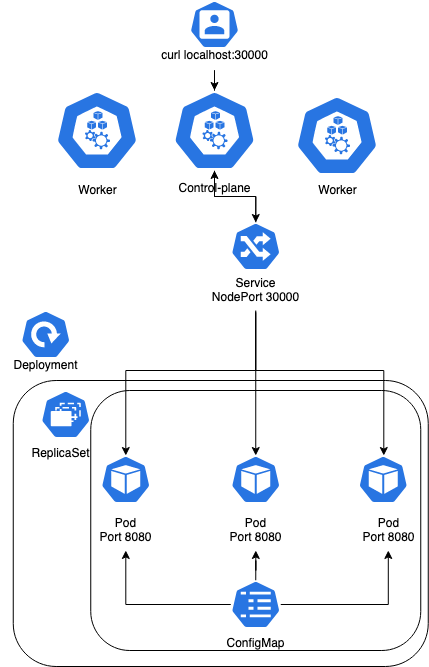

The diagram above was exported from draw.io. Its source (the exported page's mxGraphModel, read from the mxfile embedded in the PNG):
<mxGraphModel dx="2066" dy="1127" grid="1" gridSize="10" guides="1" tooltips="1" connect="1" arrows="1" fold="1" page="1" pageScale="1" pageWidth="850" pageHeight="1100" math="0" shadow="0">
  <root>
    <mxCell id="0" />
    <mxCell id="1" parent="0" />
    <mxCell id="0J3LfPsbLOh2eGd6w9Z0-23" style="edgeStyle=orthogonalEdgeStyle;rounded=0;orthogonalLoop=1;jettySize=auto;html=1;entryX=0.5;entryY=0;entryDx=0;entryDy=0;entryPerimeter=0;" parent="1" source="0J3LfPsbLOh2eGd6w9Z0-1" target="0J3LfPsbLOh2eGd6w9Z0-21" edge="1">
      <mxGeometry relative="1" as="geometry" />
    </mxCell>
    <mxCell id="0J3LfPsbLOh2eGd6w9Z0-1" value="" style="sketch=0;html=1;dashed=0;whitespace=wrap;fillColor=#2875E2;strokeColor=#ffffff;points=[[0.005,0.63,0],[0.1,0.2,0],[0.9,0.2,0],[0.5,0,0],[0.995,0.63,0],[0.72,0.99,0],[0.5,1,0],[0.28,0.99,0]];shape=mxgraph.kubernetes.icon;prIcon=node" parent="1" vertex="1">
      <mxGeometry x="395" y="300" width="100" height="80" as="geometry" />
    </mxCell>
    <mxCell id="0J3LfPsbLOh2eGd6w9Z0-2" value="" style="sketch=0;html=1;dashed=0;whitespace=wrap;fillColor=#2875E2;strokeColor=#ffffff;points=[[0.005,0.63,0],[0.1,0.2,0],[0.9,0.2,0],[0.5,0,0],[0.995,0.63,0],[0.72,0.99,0],[0.5,1,0],[0.28,0.99,0]];shape=mxgraph.kubernetes.icon;prIcon=node" parent="1" vertex="1">
      <mxGeometry x="510" y="305" width="115" height="80" as="geometry" />
    </mxCell>
    <mxCell id="0J3LfPsbLOh2eGd6w9Z0-3" value="" style="sketch=0;html=1;dashed=0;whitespace=wrap;fillColor=#2875E2;strokeColor=#ffffff;points=[[0.005,0.63,0],[0.1,0.2,0],[0.9,0.2,0],[0.5,0,0],[0.995,0.63,0],[0.72,0.99,0],[0.5,1,0],[0.28,0.99,0]];shape=mxgraph.kubernetes.icon;prIcon=node" parent="1" vertex="1">
      <mxGeometry x="270" y="300" width="115" height="80" as="geometry" />
    </mxCell>
    <mxCell id="0J3LfPsbLOh2eGd6w9Z0-4" value="" style="sketch=0;html=1;dashed=0;whitespace=wrap;fillColor=#2875E2;strokeColor=#ffffff;points=[[0.005,0.63,0],[0.1,0.2,0],[0.9,0.2,0],[0.5,0,0],[0.995,0.63,0],[0.72,0.99,0],[0.5,1,0],[0.28,0.99,0]];shape=mxgraph.kubernetes.icon;prIcon=user" parent="1" vertex="1">
      <mxGeometry x="420" y="210" width="50" height="48" as="geometry" />
    </mxCell>
    <mxCell id="0J3LfPsbLOh2eGd6w9Z0-9" value="" style="edgeStyle=orthogonalEdgeStyle;rounded=0;orthogonalLoop=1;jettySize=auto;html=1;" parent="1" source="0J3LfPsbLOh2eGd6w9Z0-5" target="0J3LfPsbLOh2eGd6w9Z0-1" edge="1">
      <mxGeometry relative="1" as="geometry" />
    </mxCell>
    <mxCell id="0J3LfPsbLOh2eGd6w9Z0-5" value="&lt;div&gt;curl localhost:30000&lt;/div&gt;" style="text;html=1;align=center;verticalAlign=middle;resizable=0;points=[];autosize=1;strokeColor=none;fillColor=none;" parent="1" vertex="1">
      <mxGeometry x="380" y="250" width="130" height="30" as="geometry" />
    </mxCell>
    <mxCell id="0J3LfPsbLOh2eGd6w9Z0-6" value="&lt;div&gt;Control-plane&lt;br&gt;&lt;/div&gt;&lt;div&gt;&lt;br&gt;&lt;/div&gt;" style="text;html=1;align=center;verticalAlign=middle;resizable=0;points=[];autosize=1;strokeColor=none;fillColor=none;" parent="1" vertex="1">
      <mxGeometry x="395" y="385" width="100" height="40" as="geometry" />
    </mxCell>
    <mxCell id="0J3LfPsbLOh2eGd6w9Z0-7" value="Worker" style="text;html=1;align=center;verticalAlign=middle;resizable=0;points=[];autosize=1;strokeColor=none;fillColor=none;" parent="1" vertex="1">
      <mxGeometry x="537.5" y="385" width="60" height="30" as="geometry" />
    </mxCell>
    <mxCell id="0J3LfPsbLOh2eGd6w9Z0-8" value="Worker" style="text;html=1;align=center;verticalAlign=middle;resizable=0;points=[];autosize=1;strokeColor=none;fillColor=none;" parent="1" vertex="1">
      <mxGeometry x="297.5" y="385" width="60" height="30" as="geometry" />
    </mxCell>
    <mxCell id="0J3LfPsbLOh2eGd6w9Z0-39" style="edgeStyle=orthogonalEdgeStyle;rounded=0;orthogonalLoop=1;jettySize=auto;html=1;exitX=0.545;exitY=1.05;exitDx=0;exitDy=0;exitPerimeter=0;" parent="1" target="0J3LfPsbLOh2eGd6w9Z0-10" edge="1">
      <mxGeometry relative="1" as="geometry">
        <mxPoint x="486.1999999999998" y="522" as="sourcePoint" />
        <Array as="points">
          <mxPoint x="486.25" y="580" />
          <mxPoint x="356.25" y="580" />
        </Array>
      </mxGeometry>
    </mxCell>
    <mxCell id="0J3LfPsbLOh2eGd6w9Z0-10" value="" style="sketch=0;html=1;dashed=0;whitespace=wrap;fillColor=#2875E2;strokeColor=#ffffff;points=[[0.005,0.63,0],[0.1,0.2,0],[0.9,0.2,0],[0.5,0,0],[0.995,0.63,0],[0.72,0.99,0],[0.5,1,0],[0.28,0.99,0]];shape=mxgraph.kubernetes.icon;prIcon=pod" parent="1" vertex="1">
      <mxGeometry x="331.25" y="665" width="50" height="48" as="geometry" />
    </mxCell>
    <mxCell id="0J3LfPsbLOh2eGd6w9Z0-42" style="edgeStyle=orthogonalEdgeStyle;rounded=0;orthogonalLoop=1;jettySize=auto;html=1;" parent="1" target="0J3LfPsbLOh2eGd6w9Z0-11" edge="1">
      <mxGeometry relative="1" as="geometry">
        <mxPoint x="486.25" y="520" as="sourcePoint" />
      </mxGeometry>
    </mxCell>
    <mxCell id="0J3LfPsbLOh2eGd6w9Z0-11" value="" style="sketch=0;html=1;dashed=0;whitespace=wrap;fillColor=#2875E2;strokeColor=#ffffff;points=[[0.005,0.63,0],[0.1,0.2,0],[0.9,0.2,0],[0.5,0,0],[0.995,0.63,0],[0.72,0.99,0],[0.5,1,0],[0.28,0.99,0]];shape=mxgraph.kubernetes.icon;prIcon=pod" parent="1" vertex="1">
      <mxGeometry x="461.25" y="665" width="50" height="48" as="geometry" />
    </mxCell>
    <mxCell id="0J3LfPsbLOh2eGd6w9Z0-37" style="edgeStyle=orthogonalEdgeStyle;rounded=0;orthogonalLoop=1;jettySize=auto;html=1;exitX=0.545;exitY=1.025;exitDx=0;exitDy=0;exitPerimeter=0;" parent="1" target="0J3LfPsbLOh2eGd6w9Z0-12" edge="1">
      <mxGeometry relative="1" as="geometry">
        <mxPoint x="486.1999999999998" y="521" as="sourcePoint" />
        <Array as="points">
          <mxPoint x="486.25" y="580" />
          <mxPoint x="614.25" y="580" />
        </Array>
      </mxGeometry>
    </mxCell>
    <mxCell id="0J3LfPsbLOh2eGd6w9Z0-12" value="" style="sketch=0;html=1;dashed=0;whitespace=wrap;fillColor=#2875E2;strokeColor=#ffffff;points=[[0.005,0.63,0],[0.1,0.2,0],[0.9,0.2,0],[0.5,0,0],[0.995,0.63,0],[0.72,0.99,0],[0.5,1,0],[0.28,0.99,0]];shape=mxgraph.kubernetes.icon;prIcon=pod" parent="1" vertex="1">
      <mxGeometry x="588.75" y="665" width="50" height="48" as="geometry" />
    </mxCell>
    <mxCell id="0J3LfPsbLOh2eGd6w9Z0-13" value="&lt;div&gt;Pod&lt;/div&gt;&lt;div&gt;Port 8080&lt;/div&gt;" style="text;html=1;align=center;verticalAlign=middle;resizable=0;points=[];autosize=1;strokeColor=none;fillColor=none;" parent="1" vertex="1">
      <mxGeometry x="316.25" y="720" width="80" height="40" as="geometry" />
    </mxCell>
    <mxCell id="0J3LfPsbLOh2eGd6w9Z0-14" value="&lt;div&gt;Pod&lt;/div&gt;&lt;div&gt;Port 8080&lt;br&gt;&lt;/div&gt;" style="text;html=1;align=center;verticalAlign=middle;resizable=0;points=[];autosize=1;strokeColor=none;fillColor=none;" parent="1" vertex="1">
      <mxGeometry x="446.25" y="720" width="80" height="40" as="geometry" />
    </mxCell>
    <mxCell id="0J3LfPsbLOh2eGd6w9Z0-15" value="&lt;div&gt;Pod&lt;/div&gt;&lt;div&gt;Port 8080&lt;br&gt;&lt;/div&gt;" style="text;html=1;align=center;verticalAlign=middle;resizable=0;points=[];autosize=1;strokeColor=none;fillColor=none;" parent="1" vertex="1">
      <mxGeometry x="578.75" y="720" width="80" height="40" as="geometry" />
    </mxCell>
    <mxCell id="0J3LfPsbLOh2eGd6w9Z0-18" value="" style="sketch=0;html=1;dashed=0;whitespace=wrap;fillColor=#2875E2;strokeColor=#ffffff;points=[[0.005,0.63,0],[0.1,0.2,0],[0.9,0.2,0],[0.5,0,0],[0.995,0.63,0],[0.72,0.99,0],[0.5,1,0],[0.28,0.99,0]];shape=mxgraph.kubernetes.icon;prIcon=deploy" parent="1" vertex="1">
      <mxGeometry x="251.25" y="520" width="50" height="48" as="geometry" />
    </mxCell>
    <mxCell id="0J3LfPsbLOh2eGd6w9Z0-19" value="" style="sketch=0;html=1;dashed=0;whitespace=wrap;fillColor=#2875E2;strokeColor=#ffffff;points=[[0.005,0.63,0],[0.1,0.2,0],[0.9,0.2,0],[0.5,0,0],[0.995,0.63,0],[0.72,0.99,0],[0.5,1,0],[0.28,0.99,0]];shape=mxgraph.kubernetes.icon;prIcon=rs" parent="1" vertex="1">
      <mxGeometry x="271.25" y="600" width="50" height="48" as="geometry" />
    </mxCell>
    <mxCell id="0J3LfPsbLOh2eGd6w9Z0-25" style="edgeStyle=orthogonalEdgeStyle;rounded=0;orthogonalLoop=1;jettySize=auto;html=1;" parent="1" source="0J3LfPsbLOh2eGd6w9Z0-20" target="0J3LfPsbLOh2eGd6w9Z0-13" edge="1">
      <mxGeometry relative="1" as="geometry" />
    </mxCell>
    <mxCell id="0J3LfPsbLOh2eGd6w9Z0-26" style="edgeStyle=orthogonalEdgeStyle;rounded=0;orthogonalLoop=1;jettySize=auto;html=1;exitX=0.5;exitY=0;exitDx=0;exitDy=0;exitPerimeter=0;" parent="1" source="0J3LfPsbLOh2eGd6w9Z0-20" target="0J3LfPsbLOh2eGd6w9Z0-14" edge="1">
      <mxGeometry relative="1" as="geometry" />
    </mxCell>
    <mxCell id="0J3LfPsbLOh2eGd6w9Z0-27" style="edgeStyle=orthogonalEdgeStyle;rounded=0;orthogonalLoop=1;jettySize=auto;html=1;" parent="1" source="0J3LfPsbLOh2eGd6w9Z0-20" target="0J3LfPsbLOh2eGd6w9Z0-15" edge="1">
      <mxGeometry relative="1" as="geometry" />
    </mxCell>
    <mxCell id="0J3LfPsbLOh2eGd6w9Z0-20" value="" style="sketch=0;html=1;dashed=0;whitespace=wrap;fillColor=#2875E2;strokeColor=#ffffff;points=[[0.005,0.63,0],[0.1,0.2,0],[0.9,0.2,0],[0.5,0,0],[0.995,0.63,0],[0.72,0.99,0],[0.5,1,0],[0.28,0.99,0]];shape=mxgraph.kubernetes.icon;prIcon=cm" parent="1" vertex="1">
      <mxGeometry x="461.25" y="790" width="50" height="48" as="geometry" />
    </mxCell>
    <mxCell id="0J3LfPsbLOh2eGd6w9Z0-22" style="edgeStyle=orthogonalEdgeStyle;rounded=0;orthogonalLoop=1;jettySize=auto;html=1;entryX=0.5;entryY=1;entryDx=0;entryDy=0;entryPerimeter=0;" parent="1" source="0J3LfPsbLOh2eGd6w9Z0-21" target="0J3LfPsbLOh2eGd6w9Z0-1" edge="1">
      <mxGeometry relative="1" as="geometry" />
    </mxCell>
    <mxCell id="0J3LfPsbLOh2eGd6w9Z0-21" value="" style="sketch=0;html=1;dashed=0;whitespace=wrap;fillColor=#2875E2;strokeColor=#ffffff;points=[[0.005,0.63,0],[0.1,0.2,0],[0.9,0.2,0],[0.5,0,0],[0.995,0.63,0],[0.72,0.99,0],[0.5,1,0],[0.28,0.99,0]];shape=mxgraph.kubernetes.icon;prIcon=ing" parent="1" vertex="1">
      <mxGeometry x="461.25" y="432" width="50" height="48" as="geometry" />
    </mxCell>
    <mxCell id="0J3LfPsbLOh2eGd6w9Z0-24" value="&lt;div&gt;Service&lt;/div&gt;&lt;div&gt;NodePort 30000&lt;/div&gt;" style="text;html=1;align=center;verticalAlign=middle;resizable=0;points=[];autosize=1;strokeColor=none;fillColor=none;" parent="1" vertex="1">
      <mxGeometry x="431.25" y="480" width="110" height="40" as="geometry" />
    </mxCell>
    <mxCell id="0J3LfPsbLOh2eGd6w9Z0-29" value="" style="rounded=1;whiteSpace=wrap;html=1;fillColor=none;" parent="1" vertex="1">
      <mxGeometry x="321.25" y="600" width="330" height="260" as="geometry" />
    </mxCell>
    <mxCell id="0J3LfPsbLOh2eGd6w9Z0-30" value="&lt;div&gt;ConfigMap&lt;/div&gt;" style="text;html=1;align=center;verticalAlign=middle;resizable=0;points=[];autosize=1;strokeColor=none;fillColor=none;" parent="1" vertex="1">
      <mxGeometry x="446.25" y="838" width="80" height="30" as="geometry" />
    </mxCell>
    <mxCell id="0J3LfPsbLOh2eGd6w9Z0-31" value="ReplicaSet" style="text;html=1;align=center;verticalAlign=middle;resizable=0;points=[];autosize=1;strokeColor=none;fillColor=none;" parent="1" vertex="1">
      <mxGeometry x="251.25" y="648" width="80" height="30" as="geometry" />
    </mxCell>
    <mxCell id="0J3LfPsbLOh2eGd6w9Z0-33" value="Deployment" style="text;html=1;align=center;verticalAlign=middle;resizable=0;points=[];autosize=1;strokeColor=none;fillColor=none;" parent="1" vertex="1">
      <mxGeometry x="231.25" y="560" width="90" height="30" as="geometry" />
    </mxCell>
    <mxCell id="0J3LfPsbLOh2eGd6w9Z0-32" value="" style="rounded=1;whiteSpace=wrap;html=1;fillColor=none;" parent="1" vertex="1">
      <mxGeometry x="243.75" y="590" width="415" height="286" as="geometry" />
    </mxCell>
  </root>
</mxGraphModel>